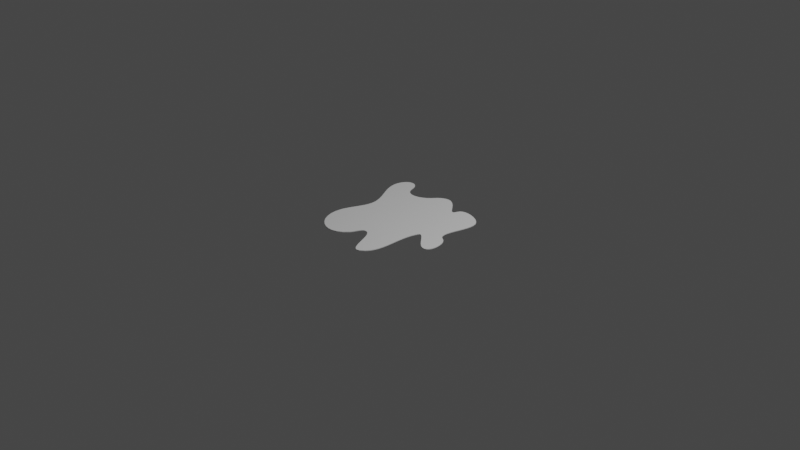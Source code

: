 # Source: alchemy_poison_puddle.blend  (saved by Blender 2.83.18; exported with 4.5.12 LTS)
import bpy
from mathutils import Matrix  # noqa: F401  (used for matrix-valued properties, if any)

bpy.ops.wm.read_factory_settings(use_empty=True)
scene = bpy.context.scene
scene.name = 'Scene'

# ---- collections
col_collection = bpy.data.collections.new('Collection'); scene.collection.children.link(col_collection)

# ---- world
world_world = bpy.data.worlds.new('World'); scene.world = world_world
world_world.use_nodes = True; world_world.node_tree.nodes.clear()
_N = world_world.node_tree.nodes; _L = world_world.node_tree.links
n0 = _N.new('ShaderNodeOutputWorld'); n0.name = 'World Output'; n0.location = (300, 300)
n1 = _N.new('ShaderNodeBackground'); n1.name = 'Background'; n1.location = (10, 300)
n1.inputs[0].default_value = (0.05088, 0.05088, 0.05088, 1.0)
_L.new(n1.outputs[0], n0.inputs[0])
n0.is_active_output = True
world_world.color = (0.05088, 0.05088, 0.05088)
world_world.use_sun_shadow = False
world_world.sun_shadow_jitter_overblur = 0.0

# ---- cameras
cam_camera = bpy.data.cameras.new('Camera')
cam_camera.clip_end = 100.0
cam_camera.ortho_scale = 7.314

# ---- lights
light_light = bpy.data.lights.new('Light', 'POINT')
light_light.transmission_factor = 0.0
light_light.energy = 1000.0
light_light.shadow_soft_size = 0.1
light_light.shadow_maximum_resolution = 0.006
light_light.use_absolute_resolution = True

# ---- meshes
me_beziercurve_003 = bpy.data.meshes.new('BezierCurve.003')
me_beziercurve_003.from_pydata([(0.5806, 0.5095, -0.02828), (0.5908, 0.4703, -0.02828), (0.5923, 0.4272, -0.02828), (0.5871, 0.3812, -0.02828), (0.5775, 0.3336, -0.02828), (0.5654, 0.2854, -0.02828), (0.553, 0.238, -0.02828), (0.5424, 0.1923, -0.02828), (0.5357, 0.1495, -0.02828), (0.535, 0.1109, -0.02828), (0.5425, 0.07751, -0.02828), (0.5601, 0.05053, -0.02828), (0.5901, 0.03111, -0.02828), (0.6101, 0.0186, -0.02828), (0.6273, -0.0002552, -0.02828), (0.6414, -0.02412, -0.02828), (0.6524, -0.05166, -0.02828), (0.6601, -0.08154, -0.02828), (0.6645, -0.1124, -0.02828), (0.6654, -0.1429, -0.02828), (0.6628, -0.1718, -0.02828), (0.6564, -0.1976, -0.02828), (0.6461, -0.2191, -0.02828), (0.632, -0.2349, -0.02828), (0.6138, -0.2436, -0.02828), (0.5884, -0.2435, -0.02828), (0.5621, -0.2329, -0.02828), (0.5353, -0.2144, -0.02828), (0.5084, -0.1901, -0.02828), (0.4819, -0.1626, -0.02828), (0.4562, -0.1342, -0.02828), (0.4318, -0.1073, -0.02828), (0.4091, -0.08424, -0.02828), (0.3885, -0.06737, -0.02828), (0.3704, -0.0591, -0.02828), (0.3554, -0.0618, -0.02828), (0.3438, -0.07784, -0.02828), (0.327, -0.1309, -0.02828), (0.3174, -0.188, -0.02828), (0.3131, -0.2478, -0.02828), (0.3123, -0.3094, -0.02828), (0.3131, -0.3714, -0.02828), (0.3136, -0.4327, -0.02828), (0.312, -0.4923, -0.02828), (0.3063, -0.5488, -0.02828), (0.2948, -0.6012, -0.02828), (0.2756, -0.6483, -0.02828), (0.2467, -0.689, -0.02828), (0.2064, -0.7221, -0.02828), (0.1779, -0.7305, -0.02828), (0.1525, -0.7207, -0.02828), (0.1295, -0.6963, -0.02828), (0.1082, -0.6609, -0.02828), (0.08796, -0.6179, -0.02828), (0.06819, -0.571, -0.02828), (0.04819, -0.5236, -0.02828), (0.02733, -0.4794, -0.02828), (0.00495, -0.4418, -0.02828), (-0.0196, -0.4145, -0.02828), (-0.04697, -0.4009, -0.02828), (-0.07782, -0.4047, -0.02828), (-0.08862, -0.4105, -0.02828), (-0.0979, -0.418, -0.02828), (-0.1059, -0.4271, -0.02828), (-0.1128, -0.4373, -0.02828), (-0.119, -0.4486, -0.02828), (-0.1245, -0.4605, -0.02828), (-0.1297, -0.4729, -0.02828), (-0.1347, -0.4855, -0.02828), (-0.1399, -0.4981, -0.02828), (-0.1454, -0.5103, -0.02828), (-0.1515, -0.5219, -0.02828), (-0.1583, -0.5326, -0.02828), (-0.204, -0.5827, -0.02828), (-0.2543, -0.6151, -0.02828), (-0.3074, -0.6312, -0.02828), (-0.3615, -0.6323, -0.02828), (-0.4146, -0.6197, -0.02828), (-0.4651, -0.5949, -0.02828), (-0.511, -0.5591, -0.02828), (-0.5505, -0.5137, -0.02828), (-0.5819, -0.46, -0.02828), (-0.6032, -0.3994, -0.02828), (-0.6126, -0.3331, -0.02828), (-0.6084, -0.2626, -0.02828), (-0.6014, -0.2297, -0.02828), (-0.5917, -0.1971, -0.02828), (-0.58, -0.1647, -0.02828), (-0.567, -0.1325, -0.02828), (-0.5535, -0.1004, -0.02828), (-0.5401, -0.06837, -0.02828), (-0.5277, -0.03634, -0.02828), (-0.5168, -0.00426, -0.02828), (-0.5083, 0.02794, -0.02828), (-0.5029, 0.06032, -0.02828), (-0.5013, 0.09294, -0.02828), (-0.5041, 0.1258, -0.02828), (-0.514, 0.1684, -0.02828), (-0.5288, 0.2101, -0.02828), (-0.5472, 0.2512, -0.02828), (-0.5682, 0.2918, -0.02828), (-0.5904, 0.3321, -0.02828), (-0.6127, 0.3722, -0.02828), (-0.6338, 0.4123, -0.02828), (-0.6526, 0.4525, -0.02828), (-0.6677, 0.4931, -0.02828), (-0.6781, 0.5342, -0.02828), (-0.6824, 0.5759, -0.02828), (-0.6794, 0.6185, -0.02828), (-0.671, 0.6523, -0.02828), (-0.6581, 0.6807, -0.02828), (-0.6416, 0.7037, -0.02828), (-0.6224, 0.7211, -0.02828), (-0.6013, 0.7328, -0.02828), (-0.579, 0.7387, -0.02828), (-0.5566, 0.7385, -0.02828), (-0.5348, 0.7321, -0.02828), (-0.5145, 0.7194, -0.02828), (-0.4965, 0.7003, -0.02828), (-0.4817, 0.6746, -0.02828), (-0.471, 0.6422, -0.02828), (-0.4579, 0.6036, -0.02828), (-0.4392, 0.573, -0.02828), (-0.4159, 0.5502, -0.02828), (-0.3887, 0.5347, -0.02828), (-0.3585, 0.5264, -0.02828), (-0.3262, 0.5248, -0.02828), (-0.2925, 0.5298, -0.02828), (-0.2585, 0.541, -0.02828), (-0.2248, 0.5582, -0.02828), (-0.1924, 0.5809, -0.02828), (-0.162, 0.609, -0.02828), (-0.1347, 0.6422, -0.02828), (-0.1244, 0.6553, -0.02828), (-0.1129, 0.6677, -0.02828), (-0.1003, 0.6793, -0.02828), (-0.08687, 0.6899, -0.02828), (-0.07262, 0.6992, -0.02828), (-0.05776, 0.7071, -0.02828), (-0.04243, 0.7134, -0.02828), (-0.0268, 0.7178, -0.02828), (-0.01099, 0.7202, -0.02828), (0.004817, 0.7204, -0.02828), (0.02049, 0.7181, -0.02828), (0.03587, 0.7132, -0.02828), (0.06596, 0.6972, -0.02828), (0.09388, 0.676, -0.02828), (0.1197, 0.6515, -0.02828), (0.1434, 0.6254, -0.02828), (0.165, 0.5996, -0.02828), (0.1847, 0.5759, -0.02828), (0.2024, 0.5559, -0.02828), (0.2182, 0.5416, -0.02828), (0.2322, 0.5346, -0.02828), (0.2443, 0.5368, -0.02828), (0.2546, 0.55, -0.02828), (0.2632, 0.5759, -0.02828), (0.2739, 0.5986, -0.02828), (0.2925, 0.6144, -0.02828), (0.3175, 0.6239, -0.02828), (0.3474, 0.6276, -0.02828), (0.3806, 0.626, -0.02828), (0.4157, 0.6196, -0.02828), (0.4512, 0.6089, -0.02828), (0.4855, 0.5945, -0.02828), (0.5171, 0.5768, -0.02828), (0.5445, 0.5564, -0.02828), (0.5662, 0.5338, -0.02828), (0.5806, 0.5095, -0.02097), (0.5908, 0.4703, -0.02097), (0.5923, 0.4272, -0.02097), (0.5871, 0.3812, -0.02097), (0.5775, 0.3336, -0.02097), (0.5654, 0.2854, -0.02097), (0.553, 0.238, -0.02097), (0.5424, 0.1923, -0.02097), (0.5357, 0.1495, -0.02097), (0.535, 0.1109, -0.02097), (0.5425, 0.07751, -0.02097), (0.5601, 0.05053, -0.02097), (0.5901, 0.03111, -0.02097), (0.6101, 0.0186, -0.02097), (0.6273, -0.0002552, -0.02097), (0.6414, -0.02412, -0.02097), (0.6524, -0.05166, -0.02097), (0.6601, -0.08154, -0.02097), (0.6645, -0.1124, -0.02097), (0.6654, -0.1429, -0.02097), (0.6628, -0.1718, -0.02097), (0.6564, -0.1976, -0.02097), (0.6461, -0.2191, -0.02097), (0.632, -0.2349, -0.02097), (0.6138, -0.2436, -0.02097), (0.5884, -0.2435, -0.02097), (0.5621, -0.2329, -0.02097), (0.5353, -0.2144, -0.02097), (0.5084, -0.1901, -0.02097), (0.4819, -0.1626, -0.02097), (0.4562, -0.1342, -0.02097), (0.4318, -0.1073, -0.02097), (0.4091, -0.08424, -0.02097), (0.3885, -0.06737, -0.02097), (0.3704, -0.0591, -0.02097), (0.3554, -0.0618, -0.02097), (0.3438, -0.07784, -0.02097), (0.327, -0.1309, -0.02097), (0.3174, -0.188, -0.02097), (0.3131, -0.2478, -0.02097), (0.3123, -0.3094, -0.02097), (0.3131, -0.3714, -0.02097), (0.3136, -0.4327, -0.02097), (0.312, -0.4923, -0.02097), (0.3063, -0.5488, -0.02097), (0.2948, -0.6012, -0.02097), (0.2756, -0.6483, -0.02097), (0.2467, -0.689, -0.02097), (0.2064, -0.7221, -0.02097), (0.1779, -0.7305, -0.02097), (0.1525, -0.7207, -0.02097), (0.1295, -0.6963, -0.02097), (0.1082, -0.6609, -0.02097), (0.08796, -0.6179, -0.02097), (0.06819, -0.571, -0.02097), (0.04819, -0.5236, -0.02097), (0.02733, -0.4794, -0.02097), (0.00495, -0.4418, -0.02097), (-0.0196, -0.4145, -0.02097), (-0.04697, -0.4009, -0.02097), (-0.07782, -0.4047, -0.02097), (-0.08862, -0.4105, -0.02097), (-0.0979, -0.418, -0.02097), (-0.1059, -0.4271, -0.02097), (-0.1128, -0.4373, -0.02097), (-0.119, -0.4486, -0.02097), (-0.1245, -0.4605, -0.02097), (-0.1297, -0.4729, -0.02097), (-0.1347, -0.4855, -0.02097), (-0.1399, -0.4981, -0.02097), (-0.1454, -0.5103, -0.02097), (-0.1515, -0.5219, -0.02097), (-0.1583, -0.5326, -0.02097), (-0.204, -0.5827, -0.02097), (-0.2543, -0.6151, -0.02097), (-0.3074, -0.6312, -0.02097), (-0.3615, -0.6323, -0.02097), (-0.4146, -0.6197, -0.02097), (-0.4651, -0.5949, -0.02097), (-0.511, -0.5591, -0.02097), (-0.5505, -0.5137, -0.02097), (-0.5819, -0.46, -0.02097), (-0.6032, -0.3994, -0.02097), (-0.6126, -0.3331, -0.02097), (-0.6084, -0.2626, -0.02097), (-0.6014, -0.2297, -0.02097), (-0.5917, -0.1971, -0.02097), (-0.58, -0.1647, -0.02097), (-0.567, -0.1325, -0.02097), (-0.5535, -0.1004, -0.02097), (-0.5401, -0.06837, -0.02097), (-0.5277, -0.03634, -0.02097), (-0.5168, -0.00426, -0.02097), (-0.5083, 0.02794, -0.02097), (-0.5029, 0.06032, -0.02097), (-0.5013, 0.09294, -0.02097), (-0.5041, 0.1258, -0.02097), (-0.514, 0.1684, -0.02097), (-0.5288, 0.2101, -0.02097), (-0.5472, 0.2512, -0.02097), (-0.5682, 0.2918, -0.02097), (-0.5904, 0.3321, -0.02097), (-0.6127, 0.3722, -0.02097), (-0.6338, 0.4123, -0.02097), (-0.6526, 0.4525, -0.02097), (-0.6677, 0.4931, -0.02097), (-0.6781, 0.5342, -0.02097), (-0.6824, 0.5759, -0.02097), (-0.6794, 0.6185, -0.02097), (-0.671, 0.6523, -0.02097), (-0.6581, 0.6807, -0.02097), (-0.6416, 0.7037, -0.02097), (-0.6224, 0.7211, -0.02097), (-0.6013, 0.7328, -0.02097), (-0.579, 0.7387, -0.02097), (-0.5566, 0.7385, -0.02097), (-0.5348, 0.7321, -0.02097), (-0.5145, 0.7194, -0.02097), (-0.4965, 0.7003, -0.02097), (-0.4817, 0.6746, -0.02097), (-0.471, 0.6422, -0.02097), (-0.4579, 0.6036, -0.02097), (-0.4392, 0.573, -0.02097), (-0.4159, 0.5502, -0.02097), (-0.3887, 0.5347, -0.02097), (-0.3585, 0.5264, -0.02097), (-0.3262, 0.5248, -0.02097), (-0.2925, 0.5298, -0.02097), (-0.2585, 0.541, -0.02097), (-0.2248, 0.5582, -0.02097), (-0.1924, 0.5809, -0.02097), (-0.162, 0.609, -0.02097), (-0.1347, 0.6422, -0.02097), (-0.1244, 0.6553, -0.02097), (-0.1129, 0.6677, -0.02097), (-0.1003, 0.6793, -0.02097), (-0.08687, 0.6899, -0.02097), (-0.07262, 0.6992, -0.02097), (-0.05776, 0.7071, -0.02097), (-0.04243, 0.7134, -0.02097), (-0.0268, 0.7178, -0.02097), (-0.01099, 0.7202, -0.02097), (0.004817, 0.7204, -0.02097), (0.02049, 0.7181, -0.02097), (0.03587, 0.7132, -0.02097), (0.06596, 0.6972, -0.02097), (0.09388, 0.676, -0.02097), (0.1197, 0.6515, -0.02097), (0.1434, 0.6254, -0.02097), (0.165, 0.5996, -0.02097), (0.1847, 0.5759, -0.02097), (0.2024, 0.5559, -0.02097), (0.2182, 0.5416, -0.02097), (0.2322, 0.5346, -0.02097), (0.2443, 0.5368, -0.02097), (0.2546, 0.55, -0.02097), (0.2632, 0.5759, -0.02097), (0.2739, 0.5986, -0.02097), (0.2925, 0.6144, -0.02097), (0.3175, 0.6239, -0.02097), (0.3474, 0.6276, -0.02097), (0.3806, 0.626, -0.02097), (0.4157, 0.6196, -0.02097), (0.4512, 0.6089, -0.02097), (0.4855, 0.5945, -0.02097), (0.5171, 0.5768, -0.02097), (0.5445, 0.5564, -0.02097), (0.5662, 0.5338, -0.02097)], [], [(113, 115, 114), (113, 116, 115), (112, 116, 113), (112, 117, 116), (111, 117, 112), (141, 143, 142), (140, 143, 141), (111, 118, 117), (140, 144, 143), (139, 144, 140), (138, 144, 139), (138, 145, 144), (137, 145, 138), (110, 118, 111), (110, 119, 118), (136, 145, 137), (136, 146, 145), (135, 146, 136), (109, 119, 110), (134, 146, 135), (134, 147, 146), (109, 120, 119), (133, 147, 134), (132, 147, 133), (108, 120, 109), (132, 148, 147), (108, 121, 120), (131, 148, 132), (159, 161, 160), (159, 162, 161), (131, 149, 148), (158, 162, 159), (158, 163, 162), (107, 121, 108), (157, 163, 158), (130, 149, 131), (157, 164, 163), (107, 122, 121), (130, 150, 149), (156, 164, 157), (156, 165, 164), (129, 150, 130), (156, 166, 165), (106, 122, 107), (129, 151, 150), (155, 166, 156), (106, 123, 122), (128, 151, 129), (155, 167, 166), (128, 152, 151), (106, 124, 123), (154, 167, 155), (128, 153, 152), (127, 153, 128), (153, 167, 154), (106, 125, 124), (127, 167, 153), (105, 125, 106), (127, 0, 167), (126, 0, 127), (105, 126, 125), (105, 0, 126), (105, 1, 0), (104, 1, 105), (104, 2, 1), (103, 2, 104), (103, 3, 2), (102, 3, 103), (102, 4, 3), (101, 4, 102), (101, 5, 4), (100, 5, 101), (99, 5, 100), (99, 6, 5), (98, 6, 99), (98, 7, 6), (97, 7, 98), (97, 8, 7), (96, 8, 97), (96, 9, 8), (95, 9, 96), (95, 10, 9), (94, 10, 95), (94, 11, 10), (93, 11, 94), (93, 12, 11), (93, 13, 12), (92, 13, 93), (92, 14, 13), (92, 15, 14), (91, 15, 92), (91, 16, 15), (90, 16, 91), (90, 34, 16), (34, 17, 16), (90, 35, 34), (33, 17, 34), (90, 36, 35), (32, 17, 33), (89, 36, 90), (89, 37, 36), (32, 18, 17), (31, 18, 32), (88, 37, 89), (30, 18, 31), (30, 19, 18), (88, 38, 37), (87, 38, 88), (29, 19, 30), (29, 20, 19), (28, 20, 29), (86, 38, 87), (28, 21, 20), (86, 39, 38), (27, 21, 28), (85, 39, 86), (27, 22, 21), (26, 22, 27), (26, 23, 22), (84, 39, 85), (25, 23, 26), (25, 24, 23), (84, 40, 39), (83, 40, 84), (83, 41, 40), (82, 41, 83), (82, 59, 41), (59, 42, 41), (81, 59, 82), (81, 60, 59), (58, 42, 59), (81, 61, 60), (81, 62, 61), (57, 42, 58), (81, 63, 62), (81, 64, 63), (57, 43, 42), (81, 65, 64), (56, 43, 57), (81, 66, 65), (80, 66, 81), (80, 67, 66), (80, 68, 67), (55, 43, 56), (80, 69, 68), (55, 44, 43), (80, 70, 69), (80, 71, 70), (79, 71, 80), (79, 72, 71), (54, 44, 55), (79, 73, 72), (54, 45, 44), (78, 73, 79), (53, 45, 54), (78, 74, 73), (77, 74, 78), (53, 46, 45), (77, 75, 74), (52, 46, 53), (76, 75, 77), (52, 47, 46), (51, 47, 52), (51, 48, 47), (50, 48, 51), (49, 48, 50), (281, 282, 283), (281, 283, 284), (280, 281, 284), (280, 284, 285), (279, 280, 285), (309, 310, 311), (308, 309, 311), (279, 285, 286), (308, 311, 312), (307, 308, 312), (306, 307, 312), (306, 312, 313), (305, 306, 313), (278, 279, 286), (278, 286, 287), (304, 305, 313), (304, 313, 314), (303, 304, 314), (277, 278, 287), (302, 303, 314), (302, 314, 315), (277, 287, 288), (301, 302, 315), (300, 301, 315), (276, 277, 288), (300, 315, 316), (276, 288, 289), (299, 300, 316), (327, 328, 329), (327, 329, 330), (299, 316, 317), (326, 327, 330), (326, 330, 331), (275, 276, 289), (325, 326, 331), (298, 299, 317), (325, 331, 332), (275, 289, 290), (298, 317, 318), (324, 325, 332), (324, 332, 333), (297, 298, 318), (324, 333, 334), (274, 275, 290), (297, 318, 319), (323, 324, 334), (274, 290, 291), (296, 297, 319), (323, 334, 335), (296, 319, 320), (274, 291, 292), (322, 323, 335), (296, 320, 321), (295, 296, 321), (321, 322, 335), (274, 292, 293), (295, 321, 335), (273, 274, 293), (295, 335, 168), (294, 295, 168), (273, 293, 294), (273, 294, 168), (273, 168, 169), (272, 273, 169), (272, 169, 170), (271, 272, 170), (271, 170, 171), (270, 271, 171), (270, 171, 172), (269, 270, 172), (269, 172, 173), (268, 269, 173), (267, 268, 173), (267, 173, 174), (266, 267, 174), (266, 174, 175), (265, 266, 175), (265, 175, 176), (264, 265, 176), (264, 176, 177), (263, 264, 177), (263, 177, 178), (262, 263, 178), (262, 178, 179), (261, 262, 179), (261, 179, 180), (261, 180, 181), (260, 261, 181), (260, 181, 182), (260, 182, 183), (259, 260, 183), (259, 183, 184), (258, 259, 184), (258, 184, 202), (202, 184, 185), (258, 202, 203), (201, 202, 185), (258, 203, 204), (200, 201, 185), (257, 258, 204), (257, 204, 205), (200, 185, 186), (199, 200, 186), (256, 257, 205), (198, 199, 186), (198, 186, 187), (256, 205, 206), (255, 256, 206), (197, 198, 187), (197, 187, 188), (196, 197, 188), (254, 255, 206), (196, 188, 189), (254, 206, 207), (195, 196, 189), (253, 254, 207), (195, 189, 190), (194, 195, 190), (194, 190, 191), (252, 253, 207), (193, 194, 191), (193, 191, 192), (252, 207, 208), (251, 252, 208), (251, 208, 209), (250, 251, 209), (250, 209, 227), (227, 209, 210), (249, 250, 227), (249, 227, 228), (226, 227, 210), (249, 228, 229), (249, 229, 230), (225, 226, 210), (249, 230, 231), (249, 231, 232), (225, 210, 211), (249, 232, 233), (224, 225, 211), (249, 233, 234), (248, 249, 234), (248, 234, 235), (248, 235, 236), (223, 224, 211), (248, 236, 237), (223, 211, 212), (248, 237, 238), (248, 238, 239), (247, 248, 239), (247, 239, 240), (222, 223, 212), (247, 240, 241), (222, 212, 213), (246, 247, 241), (221, 222, 213), (246, 241, 242), (245, 246, 242), (221, 213, 214), (245, 242, 243), (220, 221, 214), (244, 245, 243), (220, 214, 215), (219, 220, 215), (219, 215, 216), (218, 219, 216), (217, 218, 216), (150, 151, 319, 318), (99, 100, 268, 267), (48, 49, 217, 216), (151, 152, 320, 319), (100, 101, 269, 268), (49, 50, 218, 217), (152, 153, 321, 320), (101, 102, 270, 269), (50, 51, 219, 218), (153, 154, 322, 321), (102, 103, 271, 270), (51, 52, 220, 219), (154, 155, 323, 322), (0, 1, 169, 168), (103, 104, 272, 271), (52, 53, 221, 220), (155, 156, 324, 323), (1, 2, 170, 169), (104, 105, 273, 272), (53, 54, 222, 221), (156, 157, 325, 324), (2, 3, 171, 170), (105, 106, 274, 273), (54, 55, 223, 222), (157, 158, 326, 325), (3, 4, 172, 171), (106, 107, 275, 274), (55, 56, 224, 223), (158, 159, 327, 326), (4, 5, 173, 172), (107, 108, 276, 275), (56, 57, 225, 224), (159, 160, 328, 327), (5, 6, 174, 173), (108, 109, 277, 276), (57, 58, 226, 225), (160, 161, 329, 328), (6, 7, 175, 174), (109, 110, 278, 277), (58, 59, 227, 226), (161, 162, 330, 329), (7, 8, 176, 175), (110, 111, 279, 278), (59, 60, 228, 227), (162, 163, 331, 330), (8, 9, 177, 176), (111, 112, 280, 279), (60, 61, 229, 228), (163, 164, 332, 331), (9, 10, 178, 177), (112, 113, 281, 280), (61, 62, 230, 229), (164, 165, 333, 332), (10, 11, 179, 178), (113, 114, 282, 281), (62, 63, 231, 230), (165, 166, 334, 333), (11, 12, 180, 179), (114, 115, 283, 282), (63, 64, 232, 231), (166, 167, 335, 334), (12, 13, 181, 180), (115, 116, 284, 283), (64, 65, 233, 232), (167, 0, 168, 335), (13, 14, 182, 181), (116, 117, 285, 284), (65, 66, 234, 233), (14, 15, 183, 182), (117, 118, 286, 285), (66, 67, 235, 234), (15, 16, 184, 183), (118, 119, 287, 286), (67, 68, 236, 235), (16, 17, 185, 184), (119, 120, 288, 287), (68, 69, 237, 236), (17, 18, 186, 185), (120, 121, 289, 288), (69, 70, 238, 237), (18, 19, 187, 186), (121, 122, 290, 289), (70, 71, 239, 238), (19, 20, 188, 187), (122, 123, 291, 290), (71, 72, 240, 239), (20, 21, 189, 188), (123, 124, 292, 291), (72, 73, 241, 240), (21, 22, 190, 189), (124, 125, 293, 292), (73, 74, 242, 241), (22, 23, 191, 190), (125, 126, 294, 293), (74, 75, 243, 242), (23, 24, 192, 191), (126, 127, 295, 294), (75, 76, 244, 243), (24, 25, 193, 192), (127, 128, 296, 295), (76, 77, 245, 244), (25, 26, 194, 193), (128, 129, 297, 296), (77, 78, 246, 245), (26, 27, 195, 194), (129, 130, 298, 297), (78, 79, 247, 246), (27, 28, 196, 195), (130, 131, 299, 298), (79, 80, 248, 247), (28, 29, 197, 196), (131, 132, 300, 299), (80, 81, 249, 248), (29, 30, 198, 197), (132, 133, 301, 300), (81, 82, 250, 249), (30, 31, 199, 198), (133, 134, 302, 301), (82, 83, 251, 250), (31, 32, 200, 199), (134, 135, 303, 302), (83, 84, 252, 251), (32, 33, 201, 200), (135, 136, 304, 303), (84, 85, 253, 252), (33, 34, 202, 201), (136, 137, 305, 304), (85, 86, 254, 253), (34, 35, 203, 202), (137, 138, 306, 305), (86, 87, 255, 254), (35, 36, 204, 203), (138, 139, 307, 306), (87, 88, 256, 255), (36, 37, 205, 204), (139, 140, 308, 307), (88, 89, 257, 256), (37, 38, 206, 205), (140, 141, 309, 308), (89, 90, 258, 257), (38, 39, 207, 206), (141, 142, 310, 309), (90, 91, 259, 258), (39, 40, 208, 207), (142, 143, 311, 310), (91, 92, 260, 259), (40, 41, 209, 208), (143, 144, 312, 311), (92, 93, 261, 260), (41, 42, 210, 209), (144, 145, 313, 312), (93, 94, 262, 261), (42, 43, 211, 210), (145, 146, 314, 313), (94, 95, 263, 262), (43, 44, 212, 211), (146, 147, 315, 314), (95, 96, 264, 263), (44, 45, 213, 212), (147, 148, 316, 315), (96, 97, 265, 264), (45, 46, 214, 213), (148, 149, 317, 316), (97, 98, 266, 265), (46, 47, 215, 214), (149, 150, 318, 317), (98, 99, 267, 266), (47, 48, 216, 215)])
_uv = me_beziercurve_003.uv_layers.new(name='UVMap')
_uv.uv.foreach_set('vector', [0.928, 0.9973, 0.8932, 0.9987, 0.9105, 1.0, 0.928, 0.9973, 0.8767, 0.9935, 0.8932, 0.9987, 0.9451, 0.9907, 0.8767, 0.9935, 0.928, 0.9973, 0.9451, 0.9907, 0.8618, 0.9842, 0.8767, 0.9935, 0.961, 0.9803, 0.8618, 0.9842, 0.9451, 0.9907, 0.4726, 0.9594, 0.4484, 0.9564, 0.4604, 0.9587, 0.485, 0.9586, 0.4484, 0.9564, 0.4726, 0.9594, 0.961, 0.9803, 0.849, 0.9708, 0.8618, 0.9842, 0.485, 0.9586, 0.4369, 0.9525, 0.4484, 0.9564, 0.4973, 0.9565, 0.4369, 0.9525, 0.485, 0.9586, 0.5096, 0.9532, 0.4369, 0.9525, 0.4973, 0.9565, 0.5096, 0.9532, 0.4145, 0.9404, 0.4369, 0.9525, 0.5215, 0.9487, 0.4145, 0.9404, 0.5096, 0.9532, 0.9751, 0.966, 0.849, 0.9708, 0.961, 0.9803, 0.9751, 0.966, 0.8391, 0.9532, 0.849, 0.9708, 0.5331, 0.9433, 0.4145, 0.9404, 0.5215, 0.9487, 0.5331, 0.9433, 0.3942, 0.9252, 0.4145, 0.9404, 0.5441, 0.9371, 0.3942, 0.9252, 0.5331, 0.9433, 0.9867, 0.948, 0.8391, 0.9532, 0.9751, 0.966, 0.5545, 0.9301, 0.3942, 0.9252, 0.5441, 0.9371, 0.5545, 0.9301, 0.3758, 0.9078, 0.3942, 0.9252, 0.9867, 0.948, 0.8327, 0.9314, 0.8391, 0.9532, 0.5641, 0.9225, 0.3758, 0.9078, 0.5545, 0.9301, 0.5728, 0.9145, 0.3758, 0.9078, 0.5641, 0.9225, 0.9952, 0.9264, 0.8327, 0.9314, 0.9867, 0.948, 0.5728, 0.9145, 0.359, 0.8896, 0.3758, 0.9078, 0.9952, 0.9264, 0.8249, 0.9055, 0.8327, 0.9314, 0.596, 0.8942, 0.359, 0.8896, 0.5728, 0.9145, 0.2245, 0.8798, 0.1756, 0.878, 0.2012, 0.8807, 0.2245, 0.8798, 0.1489, 0.8721, 0.1756, 0.878, 0.596, 0.8942, 0.3438, 0.8716, 0.359, 0.8896, 0.2444, 0.8749, 0.1489, 0.8721, 0.2245, 0.8798, 0.2444, 0.8749, 0.1221, 0.8633, 0.1489, 0.8721, 1.0, 0.8986, 0.8249, 0.9055, 0.9952, 0.9264, 0.2597, 0.8654, 0.1221, 0.8633, 0.2444, 0.8749, 0.6211, 0.8773, 0.3438, 0.8716, 0.596, 0.8942, 0.2597, 0.8654, 0.09646, 0.8521, 0.1221, 0.8633, 1.0, 0.8986, 0.8123, 0.8845, 0.8249, 0.9055, 0.6211, 0.8773, 0.33, 0.855, 0.3438, 0.8716, 0.2693, 0.8511, 0.09646, 0.8521, 0.2597, 0.8654, 0.2693, 0.8511, 0.07309, 0.839, 0.09646, 0.8521, 0.6475, 0.864, 0.33, 0.855, 0.6211, 0.8773, 0.2693, 0.8511, 0.05312, 0.8242, 0.07309, 0.839, 0.9992, 0.8711, 0.8123, 0.8845, 1.0, 0.8986, 0.6475, 0.864, 0.3175, 0.8411, 0.33, 0.855, 0.2775, 0.8346, 0.05312, 0.8242, 0.2693, 0.8511, 0.9992, 0.8711, 0.7956, 0.8684, 0.8123, 0.8845, 0.6745, 0.8545, 0.3175, 0.8411, 0.6475, 0.864, 0.2775, 0.8346, 0.03771, 0.8083, 0.05312, 0.8242, 0.6745, 0.8545, 0.3061, 0.8309, 0.3175, 0.8411, 0.9992, 0.8711, 0.7755, 0.8569, 0.7956, 0.8684, 0.2863, 0.8265, 0.03771, 0.8083, 0.2775, 0.8346, 0.6745, 0.8545, 0.2957, 0.8256, 0.3061, 0.8309, 0.7015, 0.8489, 0.2957, 0.8256, 0.6745, 0.8545, 0.2957, 0.8256, 0.03771, 0.8083, 0.2863, 0.8265, 0.9992, 0.8711, 0.7527, 0.8499, 0.7755, 0.8569, 0.7015, 0.8489, 0.03771, 0.8083, 0.2957, 0.8256, 0.9936, 0.8437, 0.7527, 0.8499, 0.9992, 0.8711, 0.7015, 0.8489, 0.02797, 0.7917, 0.03771, 0.8083, 0.7278, 0.8473, 0.02797, 0.7917, 0.7015, 0.8489, 0.9936, 0.8437, 0.7278, 0.8473, 0.7527, 0.8499, 0.9936, 0.8437, 0.02797, 0.7917, 0.7278, 0.8473, 0.9936, 0.8437, 0.02242, 0.7655, 0.02797, 0.7917, 0.9843, 0.8163, 0.02242, 0.7655, 0.9936, 0.8437, 0.9843, 0.8163, 0.02384, 0.7372, 0.02242, 0.7655, 0.9722, 0.789, 0.02384, 0.7372, 0.9843, 0.8163, 0.9722, 0.789, 0.03055, 0.7074, 0.02384, 0.7372, 0.9583, 0.7617, 0.03055, 0.7074, 0.9722, 0.789, 0.9583, 0.7617, 0.04085, 0.6767, 0.03055, 0.7074, 0.9434, 0.7343, 0.04085, 0.6767, 0.9583, 0.7617, 0.9434, 0.7343, 0.05304, 0.6457, 0.04085, 0.6767, 0.9286, 0.7069, 0.05304, 0.6457, 0.9434, 0.7343, 0.9148, 0.6792, 0.05304, 0.6457, 0.9286, 0.7069, 0.9148, 0.6792, 0.06543, 0.6153, 0.05304, 0.6457, 0.903, 0.6514, 0.06543, 0.6153, 0.9148, 0.6792, 0.903, 0.6514, 0.07632, 0.5859, 0.06543, 0.6153, 0.8941, 0.6233, 0.07632, 0.5859, 0.903, 0.6514, 0.8941, 0.6233, 0.08402, 0.5582, 0.07632, 0.5859, 0.889, 0.595, 0.08402, 0.5582, 0.8941, 0.6233, 0.889, 0.595, 0.08684, 0.533, 0.08402, 0.5582, 0.8887, 0.5733, 0.08684, 0.533, 0.889, 0.595, 0.8887, 0.5733, 0.08307, 0.5107, 0.08684, 0.533, 0.8919, 0.552, 0.08307, 0.5107, 0.8887, 0.5733, 0.8919, 0.552, 0.07103, 0.4922, 0.08307, 0.5107, 0.898, 0.5311, 0.07103, 0.4922, 0.8919, 0.552, 0.898, 0.5311, 0.04902, 0.478, 0.07103, 0.4922, 0.898, 0.5311, 0.03427, 0.4688, 0.04902, 0.478, 0.9065, 0.5104, 0.03427, 0.4688, 0.898, 0.5311, 0.9065, 0.5104, 0.02214, 0.4556, 0.03427, 0.4688, 0.9065, 0.5104, 0.01264, 0.4392, 0.02214, 0.4556, 0.9168, 0.49, 0.01264, 0.4392, 0.9065, 0.5104, 0.9168, 0.49, 0.005775, 0.4206, 0.01264, 0.4392, 0.9283, 0.4696, 0.005775, 0.4206, 0.9168, 0.49, 0.9283, 0.4696, 0.2241, 0.4299, 0.005775, 0.4206, 0.2241, 0.4299, 0.001559, 0.4007, 0.005775, 0.4206, 0.9283, 0.4696, 0.2359, 0.4289, 0.2241, 0.4299, 0.2107, 0.4236, 0.001559, 0.4007, 0.2241, 0.4299, 0.9283, 0.4696, 0.2458, 0.419, 0.2359, 0.4289, 0.1957, 0.4115, 0.001559, 0.4007, 0.2107, 0.4236, 0.9405, 0.4493, 0.2458, 0.419, 0.9283, 0.4696, 0.9405, 0.4493, 0.2619, 0.3851, 0.2458, 0.419, 0.1957, 0.4115, 0.0, 0.3803, 0.001559, 0.4007, 0.1795, 0.3953, 0.0, 0.3803, 0.1957, 0.4115, 0.9529, 0.429, 0.2619, 0.3851, 0.9405, 0.4493, 0.1623, 0.3764, 0.0, 0.3803, 0.1795, 0.3953, 0.1623, 0.3764, 0.001109, 0.3602, 0.0, 0.3803, 0.9529, 0.429, 0.2727, 0.3482, 0.2619, 0.3851, 0.9648, 0.4086, 0.2727, 0.3482, 0.9529, 0.429, 0.1441, 0.3565, 0.001109, 0.3602, 0.1623, 0.3764, 0.1441, 0.3565, 0.004894, 0.3415, 0.001109, 0.3602, 0.1253, 0.3372, 0.004894, 0.3415, 0.1441, 0.3565, 0.9758, 0.3879, 0.2727, 0.3482, 0.9648, 0.4086, 0.1253, 0.3372, 0.01137, 0.3249, 0.004894, 0.3415, 0.9758, 0.3879, 0.2796, 0.3092, 0.2727, 0.3482, 0.1059, 0.32, 0.01137, 0.3249, 0.1253, 0.3372, 0.9852, 0.3671, 0.2796, 0.3092, 0.9758, 0.3879, 0.1059, 0.32, 0.02054, 0.3113, 0.01137, 0.3249, 0.08631, 0.3065, 0.02054, 0.3113, 0.1059, 0.32, 0.08631, 0.3065, 0.03241, 0.3017, 0.02054, 0.3113, 0.9925, 0.3459, 0.2796, 0.3092, 0.9852, 0.3671, 0.0666, 0.2982, 0.03241, 0.3017, 0.08631, 0.3065, 0.0666, 0.2982, 0.047, 0.2969, 0.03241, 0.3017, 0.9925, 0.3459, 0.2839, 0.269, 0.2796, 0.3092, 1.0, 0.2999, 0.2839, 0.269, 0.9925, 0.3459, 1.0, 0.2999, 0.2869, 0.2283, 0.2839, 0.269, 0.9966, 0.256, 0.2869, 0.2283, 1.0, 0.2999, 0.9966, 0.256, 0.5669, 0.2271, 0.2869, 0.2283, 0.5669, 0.2271, 0.2902, 0.1881, 0.2869, 0.2283, 0.9838, 0.2153, 0.5669, 0.2271, 0.9966, 0.256, 0.9838, 0.2153, 0.591, 0.2262, 0.5669, 0.2271, 0.5466, 0.2168, 0.2902, 0.1881, 0.5669, 0.2271, 0.9838, 0.2153, 0.5997, 0.2229, 0.591, 0.2262, 0.9838, 0.2153, 0.6073, 0.2184, 0.5997, 0.2229, 0.5292, 0.1977, 0.2902, 0.1881, 0.5466, 0.2168, 0.9838, 0.2153, 0.614, 0.2129, 0.6073, 0.2184, 0.9838, 0.2153, 0.62, 0.2065, 0.614, 0.2129, 0.5292, 0.1977, 0.295, 0.1492, 0.2902, 0.1881, 0.9838, 0.2153, 0.6254, 0.1995, 0.62, 0.2065, 0.5142, 0.172, 0.295, 0.1492, 0.5292, 0.1977, 0.9838, 0.2153, 0.6304, 0.1919, 0.6254, 0.1995, 0.9627, 0.1785, 0.6304, 0.1919, 0.9838, 0.2153, 0.9627, 0.1785, 0.6351, 0.1841, 0.6304, 0.1919, 0.9627, 0.1785, 0.6397, 0.1761, 0.6351, 0.1841, 0.5007, 0.1419, 0.295, 0.1492, 0.5142, 0.172, 0.9627, 0.1785, 0.6445, 0.1681, 0.6397, 0.1761, 0.5007, 0.1419, 0.3027, 0.1125, 0.295, 0.1492, 0.9627, 0.1785, 0.6495, 0.1604, 0.6445, 0.1681, 0.9627, 0.1785, 0.6548, 0.1531, 0.6495, 0.1604, 0.9349, 0.1468, 0.6548, 0.1531, 0.9627, 0.1785, 0.9349, 0.1468, 0.6608, 0.1465, 0.6548, 0.1531, 0.488, 0.1099, 0.3027, 0.1125, 0.5007, 0.1419, 0.9349, 0.1468, 0.6991, 0.116, 0.6608, 0.1465, 0.488, 0.1099, 0.3147, 0.07875, 0.3027, 0.1125, 0.9015, 0.1211, 0.6991, 0.116, 0.9349, 0.1468, 0.4755, 0.07821, 0.3147, 0.07875, 0.488, 0.1099, 0.9015, 0.1211, 0.7399, 0.09728, 0.6991, 0.116, 0.864, 0.1023, 0.7399, 0.09728, 0.9015, 0.1211, 0.4755, 0.07821, 0.3323, 0.04886, 0.3147, 0.07875, 0.864, 0.1023, 0.7818, 0.08941, 0.7399, 0.09728, 0.4624, 0.04906, 0.3323, 0.04886, 0.4755, 0.07821, 0.8237, 0.09139, 0.7818, 0.08941, 0.864, 0.1023, 0.4624, 0.04906, 0.357, 0.02369, 0.3323, 0.04886, 0.4481, 0.02479, 0.357, 0.02369, 0.4624, 0.04906, 0.4481, 0.02479, 0.3902, 0.004071, 0.357, 0.02369, 0.4317, 0.007669, 0.3902, 0.004071, 0.4481, 0.02479, 0.4127, 0.0, 0.3902, 0.004071, 0.4317, 0.007669, 0.928, 0.9973, 0.9105, 1.0, 0.8932, 0.9987, 0.928, 0.9973, 0.8932, 0.9987, 0.8767, 0.9935, 0.9451, 0.9907, 0.928, 0.9973, 0.8767, 0.9935, 0.9451, 0.9907, 0.8767, 0.9935, 0.8618, 0.9842, 0.961, 0.9803, 0.9451, 0.9907, 0.8618, 0.9842, 0.4726, 0.9594, 0.4604, 0.9587, 0.4484, 0.9564, 0.485, 0.9586, 0.4726, 0.9594, 0.4484, 0.9564, 0.961, 0.9803, 0.8618, 0.9842, 0.849, 0.9708, 0.485, 0.9586, 0.4484, 0.9564, 0.4369, 0.9525, 0.4973, 0.9565, 0.485, 0.9586, 0.4369, 0.9525, 0.5096, 0.9532, 0.4973, 0.9565, 0.4369, 0.9525, 0.5096, 0.9532, 0.4369, 0.9525, 0.4145, 0.9404, 0.5215, 0.9487, 0.5096, 0.9532, 0.4145, 0.9404, 0.9751, 0.966, 0.961, 0.9803, 0.849, 0.9708, 0.9751, 0.966, 0.849, 0.9708, 0.8391, 0.9532, 0.5331, 0.9433, 0.5215, 0.9487, 0.4145, 0.9404, 0.5331, 0.9433, 0.4145, 0.9404, 0.3942, 0.9252, 0.5441, 0.9371, 0.5331, 0.9433, 0.3942, 0.9252, 0.9867, 0.948, 0.9751, 0.966, 0.8391, 0.9532, 0.5545, 0.9301, 0.5441, 0.9371, 0.3942, 0.9252, 0.5545, 0.9301, 0.3942, 0.9252, 0.3758, 0.9078, 0.9867, 0.948, 0.8391, 0.9532, 0.8327, 0.9314, 0.5641, 0.9225, 0.5545, 0.9301, 0.3758, 0.9078, 0.5728, 0.9145, 0.5641, 0.9225, 0.3758, 0.9078, 0.9952, 0.9264, 0.9867, 0.948, 0.8327, 0.9314, 0.5728, 0.9145, 0.3758, 0.9078, 0.359, 0.8896, 0.9952, 0.9264, 0.8327, 0.9314, 0.8249, 0.9055, 0.596, 0.8942, 0.5728, 0.9145, 0.359, 0.8896, 0.2245, 0.8798, 0.2012, 0.8807, 0.1756, 0.878, 0.2245, 0.8798, 0.1756, 0.878, 0.1489, 0.8721, 0.596, 0.8942, 0.359, 0.8896, 0.3438, 0.8716, 0.2444, 0.8749, 0.2245, 0.8798, 0.1489, 0.8721, 0.2444, 0.8749, 0.1489, 0.8721, 0.1221, 0.8633, 1.0, 0.8986, 0.9952, 0.9264, 0.8249, 0.9055, 0.2597, 0.8654, 0.2444, 0.8749, 0.1221, 0.8633, 0.6211, 0.8773, 0.596, 0.8942, 0.3438, 0.8716, 0.2597, 0.8654, 0.1221, 0.8633, 0.09646, 0.8521, 1.0, 0.8986, 0.8249, 0.9055, 0.8123, 0.8845, 0.6211, 0.8773, 0.3438, 0.8716, 0.33, 0.855, 0.2693, 0.8511, 0.2597, 0.8654, 0.09646, 0.8521, 0.2693, 0.8511, 0.09646, 0.8521, 0.07309, 0.839, 0.6475, 0.864, 0.6211, 0.8773, 0.33, 0.855, 0.2693, 0.8511, 0.07309, 0.839, 0.05312, 0.8242, 0.9992, 0.8711, 1.0, 0.8986, 0.8123, 0.8845, 0.6475, 0.864, 0.33, 0.855, 0.3175, 0.8411, 0.2775, 0.8346, 0.2693, 0.8511, 0.05312, 0.8242, 0.9992, 0.8711, 0.8123, 0.8845, 0.7956, 0.8684, 0.6745, 0.8545, 0.6475, 0.864, 0.3175, 0.8411, 0.2775, 0.8346, 0.05312, 0.8242, 0.03771, 0.8083, 0.6745, 0.8545, 0.3175, 0.8411, 0.3061, 0.8309, 0.9992, 0.8711, 0.7956, 0.8684, 0.7755, 0.8569, 0.2863, 0.8265, 0.2775, 0.8346, 0.03771, 0.8083, 0.6745, 0.8545, 0.3061, 0.8309, 0.2957, 0.8256, 0.7015, 0.8489, 0.6745, 0.8545, 0.2957, 0.8256, 0.2957, 0.8256, 0.2863, 0.8265, 0.03771, 0.8083, 0.9992, 0.8711, 0.7755, 0.8569, 0.7527, 0.8499, 0.7015, 0.8489, 0.2957, 0.8256, 0.03771, 0.8083, 0.9936, 0.8437, 0.9992, 0.8711, 0.7527, 0.8499, 0.7015, 0.8489, 0.03771, 0.8083, 0.02797, 0.7917, 0.7278, 0.8473, 0.7015, 0.8489, 0.02797, 0.7917, 0.9936, 0.8437, 0.7527, 0.8499, 0.7278, 0.8473, 0.9936, 0.8437, 0.7278, 0.8473, 0.02797, 0.7917, 0.9936, 0.8437, 0.02797, 0.7917, 0.02242, 0.7655, 0.9843, 0.8163, 0.9936, 0.8437, 0.02242, 0.7655, 0.9843, 0.8163, 0.02242, 0.7655, 0.02384, 0.7372, 0.9722, 0.789, 0.9843, 0.8163, 0.02384, 0.7372, 0.9722, 0.789, 0.02384, 0.7372, 0.03055, 0.7074, 0.9583, 0.7617, 0.9722, 0.789, 0.03055, 0.7074, 0.9583, 0.7617, 0.03055, 0.7074, 0.04085, 0.6767, 0.9434, 0.7343, 0.9583, 0.7617, 0.04085, 0.6767, 0.9434, 0.7343, 0.04085, 0.6767, 0.05304, 0.6457, 0.9286, 0.7069, 0.9434, 0.7343, 0.05304, 0.6457, 0.9148, 0.6792, 0.9286, 0.7069, 0.05304, 0.6457, 0.9148, 0.6792, 0.05304, 0.6457, 0.06543, 0.6153, 0.903, 0.6514, 0.9148, 0.6792, 0.06543, 0.6153, 0.903, 0.6514, 0.06543, 0.6153, 0.07632, 0.5859, 0.8941, 0.6233, 0.903, 0.6514, 0.07632, 0.5859, 0.8941, 0.6233, 0.07632, 0.5859, 0.08402, 0.5582, 0.889, 0.595, 0.8941, 0.6233, 0.08402, 0.5582, 0.889, 0.595, 0.08402, 0.5582, 0.08684, 0.533, 0.8887, 0.5733, 0.889, 0.595, 0.08684, 0.533, 0.8887, 0.5733, 0.08684, 0.533, 0.08307, 0.5107, 0.8919, 0.552, 0.8887, 0.5733, 0.08307, 0.5107, 0.8919, 0.552, 0.08307, 0.5107, 0.07103, 0.4922, 0.898, 0.5311, 0.8919, 0.552, 0.07103, 0.4922, 0.898, 0.5311, 0.07103, 0.4922, 0.04902, 0.478, 0.898, 0.5311, 0.04902, 0.478, 0.03427, 0.4688, 0.9065, 0.5104, 0.898, 0.5311, 0.03427, 0.4688, 0.9065, 0.5104, 0.03427, 0.4688, 0.02214, 0.4556, 0.9065, 0.5104, 0.02214, 0.4556, 0.01264, 0.4392, 0.9168, 0.49, 0.9065, 0.5104, 0.01264, 0.4392, 0.9168, 0.49, 0.01264, 0.4392, 0.005775, 0.4206, 0.9283, 0.4696, 0.9168, 0.49, 0.005775, 0.4206, 0.9283, 0.4696, 0.005775, 0.4206, 0.2241, 0.4299, 0.2241, 0.4299, 0.005775, 0.4206, 0.001559, 0.4007, 0.9283, 0.4696, 0.2241, 0.4299, 0.2359, 0.4289, 0.2107, 0.4236, 0.2241, 0.4299, 0.001559, 0.4007, 0.9283, 0.4696, 0.2359, 0.4289, 0.2458, 0.419, 0.1957, 0.4115, 0.2107, 0.4236, 0.001559, 0.4007, 0.9405, 0.4493, 0.9283, 0.4696, 0.2458, 0.419, 0.9405, 0.4493, 0.2458, 0.419, 0.2619, 0.3851, 0.1957, 0.4115, 0.001559, 0.4007, 0.0, 0.3803, 0.1795, 0.3953, 0.1957, 0.4115, 0.0, 0.3803, 0.9529, 0.429, 0.9405, 0.4493, 0.2619, 0.3851, 0.1623, 0.3764, 0.1795, 0.3953, 0.0, 0.3803, 0.1623, 0.3764, 0.0, 0.3803, 0.001109, 0.3602, 0.9529, 0.429, 0.2619, 0.3851, 0.2727, 0.3482, 0.9648, 0.4086, 0.9529, 0.429, 0.2727, 0.3482, 0.1441, 0.3565, 0.1623, 0.3764, 0.001109, 0.3602, 0.1441, 0.3565, 0.001109, 0.3602, 0.004894, 0.3415, 0.1253, 0.3372, 0.1441, 0.3565, 0.004894, 0.3415, 0.9758, 0.3879, 0.9648, 0.4086, 0.2727, 0.3482, 0.1253, 0.3372, 0.004894, 0.3415, 0.01137, 0.3249, 0.9758, 0.3879, 0.2727, 0.3482, 0.2796, 0.3092, 0.1059, 0.32, 0.1253, 0.3372, 0.01137, 0.3249, 0.9852, 0.3671, 0.9758, 0.3879, 0.2796, 0.3092, 0.1059, 0.32, 0.01137, 0.3249, 0.02054, 0.3113, 0.08631, 0.3065, 0.1059, 0.32, 0.02054, 0.3113, 0.08631, 0.3065, 0.02054, 0.3113, 0.03241, 0.3017, 0.9925, 0.3459, 0.9852, 0.3671, 0.2796, 0.3092, 0.0666, 0.2982, 0.08631, 0.3065, 0.03241, 0.3017, 0.0666, 0.2982, 0.03241, 0.3017, 0.047, 0.2969, 0.9925, 0.3459, 0.2796, 0.3092, 0.2839, 0.269, 1.0, 0.2999, 0.9925, 0.3459, 0.2839, 0.269, 1.0, 0.2999, 0.2839, 0.269, 0.2869, 0.2283, 0.9966, 0.256, 1.0, 0.2999, 0.2869, 0.2283, 0.9966, 0.256, 0.2869, 0.2283, 0.5669, 0.2271, 0.5669, 0.2271, 0.2869, 0.2283, 0.2902, 0.1881, 0.9838, 0.2153, 0.9966, 0.256, 0.5669, 0.2271, 0.9838, 0.2153, 0.5669, 0.2271, 0.591, 0.2262, 0.5466, 0.2168, 0.5669, 0.2271, 0.2902, 0.1881, 0.9838, 0.2153, 0.591, 0.2262, 0.5997, 0.2229, 0.9838, 0.2153, 0.5997, 0.2229, 0.6073, 0.2184, 0.5292, 0.1977, 0.5466, 0.2168, 0.2902, 0.1881, 0.9838, 0.2153, 0.6073, 0.2184, 0.614, 0.2129, 0.9838, 0.2153, 0.614, 0.2129, 0.62, 0.2065, 0.5292, 0.1977, 0.2902, 0.1881, 0.295, 0.1492, 0.9838, 0.2153, 0.62, 0.2065, 0.6254, 0.1995, 0.5142, 0.172, 0.5292, 0.1977, 0.295, 0.1492, 0.9838, 0.2153, 0.6254, 0.1995, 0.6304, 0.1919, 0.9627, 0.1785, 0.9838, 0.2153, 0.6304, 0.1919, 0.9627, 0.1785, 0.6304, 0.1919, 0.6351, 0.1841, 0.9627, 0.1785, 0.6351, 0.1841, 0.6397, 0.1761, 0.5007, 0.1419, 0.5142, 0.172, 0.295, 0.1492, 0.9627, 0.1785, 0.6397, 0.1761, 0.6445, 0.1681, 0.5007, 0.1419, 0.295, 0.1492, 0.3027, 0.1125, 0.9627, 0.1785, 0.6445, 0.1681, 0.6495, 0.1604, 0.9627, 0.1785, 0.6495, 0.1604, 0.6548, 0.1531, 0.9349, 0.1468, 0.9627, 0.1785, 0.6548, 0.1531, 0.9349, 0.1468, 0.6548, 0.1531, 0.6608, 0.1465, 0.488, 0.1099, 0.5007, 0.1419, 0.3027, 0.1125, 0.9349, 0.1468, 0.6608, 0.1465, 0.6991, 0.116, 0.488, 0.1099, 0.3027, 0.1125, 0.3147, 0.07875, 0.9015, 0.1211, 0.9349, 0.1468, 0.6991, 0.116, 0.4755, 0.07821, 0.488, 0.1099, 0.3147, 0.07875, 0.9015, 0.1211, 0.6991, 0.116, 0.7399, 0.09728, 0.864, 0.1023, 0.9015, 0.1211, 0.7399, 0.09728, 0.4755, 0.07821, 0.3147, 0.07875, 0.3323, 0.04886, 0.864, 0.1023, 0.7399, 0.09728, 0.7818, 0.08941, 0.4624, 0.04906, 0.4755, 0.07821, 0.3323, 0.04886, 0.8237, 0.09139, 0.864, 0.1023, 0.7818, 0.08941, 0.4624, 0.04906, 0.3323, 0.04886, 0.357, 0.02369, 0.4481, 0.02479, 0.4624, 0.04906, 0.357, 0.02369, 0.4481, 0.02479, 0.357, 0.02369, 0.3902, 0.004071, 0.4317, 0.007669, 0.4481, 0.02479, 0.3902, 0.004071, 0.4127, 0.0, 0.4317, 0.007669, 0.3902, 0.004071, 0.33, 0.855, 0.3175, 0.8411, 0.3175, 0.8411, 0.33, 0.855, 0.9148, 0.6792, 0.9286, 0.7069, 0.9286, 0.7069, 0.9148, 0.6792, 0.3902, 0.004071, 0.4127, 0.0, 0.4127, 0.0, 0.3902, 0.004071, 0.3175, 0.8411, 0.3061, 0.8309, 0.3061, 0.8309, 0.3175, 0.8411, 0.9286, 0.7069, 0.9434, 0.7343, 0.9434, 0.7343, 0.9286, 0.7069, 0.4127, 0.0, 0.4317, 0.007669, 0.4317, 0.007669, 0.4127, 0.0, 0.3061, 0.8309, 0.2957, 0.8256, 0.2957, 0.8256, 0.3061, 0.8309, 0.9434, 0.7343, 0.9583, 0.7617, 0.9583, 0.7617, 0.9434, 0.7343, 0.4317, 0.007669, 0.4481, 0.02479, 0.4481, 0.02479, 0.4317, 0.007669, 0.2957, 0.8256, 0.2863, 0.8265, 0.2863, 0.8265, 0.2957, 0.8256, 0.9583, 0.7617, 0.9722, 0.789, 0.9722, 0.789, 0.9583, 0.7617, 0.4481, 0.02479, 0.4624, 0.04906, 0.4624, 0.04906, 0.4481, 0.02479, 0.2863, 0.8265, 0.2775, 0.8346, 0.2775, 0.8346, 0.2863, 0.8265, 0.02797, 0.7917, 0.02242, 0.7655, 0.02242, 0.7655, 0.02797, 0.7917, 0.9722, 0.789, 0.9843, 0.8163, 0.9843, 0.8163, 0.9722, 0.789, 0.4624, 0.04906, 0.4755, 0.07821, 0.4755, 0.07821, 0.4624, 0.04906, 0.2775, 0.8346, 0.2693, 0.8511, 0.2693, 0.8511, 0.2775, 0.8346, 0.02242, 0.7655, 0.02384, 0.7372, 0.02384, 0.7372, 0.02242, 0.7655, 0.9843, 0.8163, 0.9936, 0.8437, 0.9936, 0.8437, 0.9843, 0.8163, 0.4755, 0.07821, 0.488, 0.1099, 0.488, 0.1099, 0.4755, 0.07821, 0.2693, 0.8511, 0.2597, 0.8654, 0.2597, 0.8654, 0.2693, 0.8511, 0.02384, 0.7372, 0.03055, 0.7074, 0.03055, 0.7074, 0.02384, 0.7372, 0.9936, 0.8437, 0.9992, 0.8711, 0.9992, 0.8711, 0.9936, 0.8437, 0.488, 0.1099, 0.5007, 0.1419, 0.5007, 0.1419, 0.488, 0.1099, 0.2597, 0.8654, 0.2444, 0.8749, 0.2444, 0.8749, 0.2597, 0.8654, 0.03055, 0.7074, 0.04085, 0.6767, 0.04085, 0.6767, 0.03055, 0.7074, 0.9992, 0.8711, 1.0, 0.8986, 1.0, 0.8986, 0.9992, 0.8711, 0.5007, 0.1419, 0.5142, 0.172, 0.5142, 0.172, 0.5007, 0.1419, 0.2444, 0.8749, 0.2245, 0.8798, 0.2245, 0.8798, 0.2444, 0.8749, 0.04085, 0.6767, 0.05304, 0.6457, 0.05304, 0.6457, 0.04085, 0.6767, 1.0, 0.8986, 0.9952, 0.9264, 0.9952, 0.9264, 1.0, 0.8986, 0.5142, 0.172, 0.5292, 0.1977, 0.5292, 0.1977, 0.5142, 0.172, 0.2245, 0.8798, 0.2012, 0.8807, 0.2012, 0.8807, 0.2245, 0.8798, 0.05304, 0.6457, 0.06543, 0.6153, 0.06543, 0.6153, 0.05304, 0.6457, 0.9952, 0.9264, 0.9867, 0.948, 0.9867, 0.948, 0.9952, 0.9264, 0.5292, 0.1977, 0.5466, 0.2168, 0.5466, 0.2168, 0.5292, 0.1977, 0.2012, 0.8807, 0.1756, 0.878, 0.1756, 0.878, 0.2012, 0.8807, 0.06543, 0.6153, 0.07632, 0.5859, 0.07632, 0.5859, 0.06543, 0.6153, 0.9867, 0.948, 0.9751, 0.966, 0.9751, 0.966, 0.9867, 0.948, 0.5466, 0.2168, 0.5669, 0.2271, 0.5669, 0.2271, 0.5466, 0.2168, 0.1756, 0.878, 0.1489, 0.8721, 0.1489, 0.8721, 0.1756, 0.878, 0.07632, 0.5859, 0.08402, 0.5582, 0.08402, 0.5582, 0.07632, 0.5859, 0.9751, 0.966, 0.961, 0.9803, 0.961, 0.9803, 0.9751, 0.966, 0.5669, 0.2271, 0.591, 0.2262, 0.591, 0.2262, 0.5669, 0.2271, 0.1489, 0.8721, 0.1221, 0.8633, 0.1221, 0.8633, 0.1489, 0.8721, 0.08402, 0.5582, 0.08684, 0.533, 0.08684, 0.533, 0.08402, 0.5582, 0.961, 0.9803, 0.9451, 0.9907, 0.9451, 0.9907, 0.961, 0.9803, 0.591, 0.2262, 0.5997, 0.2229, 0.5997, 0.2229, 0.591, 0.2262, 0.1221, 0.8633, 0.09646, 0.8521, 0.09646, 0.8521, 0.1221, 0.8633, 0.08684, 0.533, 0.08307, 0.5107, 0.08307, 0.5107, 0.08684, 0.533, 0.9451, 0.9907, 0.928, 0.9973, 0.928, 0.9973, 0.9451, 0.9907, 0.5997, 0.2229, 0.6073, 0.2184, 0.6073, 0.2184, 0.5997, 0.2229, 0.09646, 0.8521, 0.07309, 0.839, 0.07309, 0.839, 0.09646, 0.8521, 0.08307, 0.5107, 0.07103, 0.4922, 0.07103, 0.4922, 0.08307, 0.5107, 0.928, 0.9973, 0.9105, 1.0, 0.9105, 1.0, 0.928, 0.9973, 0.6073, 0.2184, 0.614, 0.2129, 0.614, 0.2129, 0.6073, 0.2184, 0.07309, 0.839, 0.05312, 0.8242, 0.05312, 0.8242, 0.07309, 0.839, 0.07103, 0.4922, 0.04902, 0.478, 0.04902, 0.478, 0.07103, 0.4922, 0.9105, 1.0, 0.8932, 0.9987, 0.8932, 0.9987, 0.9105, 1.0, 0.614, 0.2129, 0.62, 0.2065, 0.62, 0.2065, 0.614, 0.2129, 0.05312, 0.8242, 0.03771, 0.8083, 0.03771, 0.8083, 0.05312, 0.8242, 0.04902, 0.478, 0.03427, 0.4688, 0.03427, 0.4688, 0.04902, 0.478, 0.8932, 0.9987, 0.8767, 0.9935, 0.8767, 0.9935, 0.8932, 0.9987, 0.62, 0.2065, 0.6254, 0.1995, 0.6254, 0.1995, 0.62, 0.2065, 0.03771, 0.8083, 0.02797, 0.7917, 0.02797, 0.7917, 0.03771, 0.8083, 0.03427, 0.4688, 0.02214, 0.4556, 0.02214, 0.4556, 0.03427, 0.4688, 0.8767, 0.9935, 0.8618, 0.9842, 0.8618, 0.9842, 0.8767, 0.9935, 0.6254, 0.1995, 0.6304, 0.1919, 0.6304, 0.1919, 0.6254, 0.1995, 0.02214, 0.4556, 0.01264, 0.4392, 0.01264, 0.4392, 0.02214, 0.4556, 0.8618, 0.9842, 0.849, 0.9708, 0.849, 0.9708, 0.8618, 0.9842, 0.6304, 0.1919, 0.6351, 0.1841, 0.6351, 0.1841, 0.6304, 0.1919, 0.01264, 0.4392, 0.005775, 0.4206, 0.005775, 0.4206, 0.01264, 0.4392, 0.849, 0.9708, 0.8391, 0.9532, 0.8391, 0.9532, 0.849, 0.9708, 0.6351, 0.1841, 0.6397, 0.1761, 0.6397, 0.1761, 0.6351, 0.1841, 0.005775, 0.4206, 0.001559, 0.4007, 0.001559, 0.4007, 0.005775, 0.4206, 0.8391, 0.9532, 0.8327, 0.9314, 0.8327, 0.9314, 0.8391, 0.9532, 0.6397, 0.1761, 0.6445, 0.1681, 0.6445, 0.1681, 0.6397, 0.1761, 0.001559, 0.4007, 0.0, 0.3803, 0.0, 0.3803, 0.001559, 0.4007, 0.8327, 0.9314, 0.8249, 0.9055, 0.8249, 0.9055, 0.8327, 0.9314, 0.6445, 0.1681, 0.6495, 0.1604, 0.6495, 0.1604, 0.6445, 0.1681, 0.0, 0.3803, 0.001109, 0.3602, 0.001109, 0.3602, 0.0, 0.3803, 0.8249, 0.9055, 0.8123, 0.8845, 0.8123, 0.8845, 0.8249, 0.9055, 0.6495, 0.1604, 0.6548, 0.1531, 0.6548, 0.1531, 0.6495, 0.1604, 0.001109, 0.3602, 0.004894, 0.3415, 0.004894, 0.3415, 0.001109, 0.3602, 0.8123, 0.8845, 0.7956, 0.8684, 0.7956, 0.8684, 0.8123, 0.8845, 0.6548, 0.1531, 0.6608, 0.1465, 0.6608, 0.1465, 0.6548, 0.1531, 0.004894, 0.3415, 0.01137, 0.3249, 0.01137, 0.3249, 0.004894, 0.3415, 0.7956, 0.8684, 0.7755, 0.8569, 0.7755, 0.8569, 0.7956, 0.8684, 0.6608, 0.1465, 0.6991, 0.116, 0.6991, 0.116, 0.6608, 0.1465, 0.01137, 0.3249, 0.02054, 0.3113, 0.02054, 0.3113, 0.01137, 0.3249, 0.7755, 0.8569, 0.7527, 0.8499, 0.7527, 0.8499, 0.7755, 0.8569, 0.6991, 0.116, 0.7399, 0.09728, 0.7399, 0.09728, 0.6991, 0.116, 0.02054, 0.3113, 0.03241, 0.3017, 0.03241, 0.3017, 0.02054, 0.3113, 0.7527, 0.8499, 0.7278, 0.8473, 0.7278, 0.8473, 0.7527, 0.8499, 0.7399, 0.09728, 0.7818, 0.08941, 0.7818, 0.08941, 0.7399, 0.09728, 0.03241, 0.3017, 0.047, 0.2969, 0.047, 0.2969, 0.03241, 0.3017, 0.7278, 0.8473, 0.7015, 0.8489, 0.7015, 0.8489, 0.7278, 0.8473, 0.7818, 0.08941, 0.8237, 0.09139, 0.8237, 0.09139, 0.7818, 0.08941, 0.047, 0.2969, 0.0666, 0.2982, 0.0666, 0.2982, 0.047, 0.2969, 0.7015, 0.8489, 0.6745, 0.8545, 0.6745, 0.8545, 0.7015, 0.8489, 0.8237, 0.09139, 0.864, 0.1023, 0.864, 0.1023, 0.8237, 0.09139, 0.0666, 0.2982, 0.08631, 0.3065, 0.08631, 0.3065, 0.0666, 0.2982, 0.6745, 0.8545, 0.6475, 0.864, 0.6475, 0.864, 0.6745, 0.8545, 0.864, 0.1023, 0.9015, 0.1211, 0.9015, 0.1211, 0.864, 0.1023, 0.08631, 0.3065, 0.1059, 0.32, 0.1059, 0.32, 0.08631, 0.3065, 0.6475, 0.864, 0.6211, 0.8773, 0.6211, 0.8773, 0.6475, 0.864, 0.9015, 0.1211, 0.9349, 0.1468, 0.9349, 0.1468, 0.9015, 0.1211, 0.1059, 0.32, 0.1253, 0.3372, 0.1253, 0.3372, 0.1059, 0.32, 0.6211, 0.8773, 0.596, 0.8942, 0.596, 0.8942, 0.6211, 0.8773, 0.9349, 0.1468, 0.9627, 0.1785, 0.9627, 0.1785, 0.9349, 0.1468, 0.1253, 0.3372, 0.1441, 0.3565, 0.1441, 0.3565, 0.1253, 0.3372, 0.596, 0.8942, 0.5728, 0.9145, 0.5728, 0.9145, 0.596, 0.8942, 0.9627, 0.1785, 0.9838, 0.2153, 0.9838, 0.2153, 0.9627, 0.1785, 0.1441, 0.3565, 0.1623, 0.3764, 0.1623, 0.3764, 0.1441, 0.3565, 0.5728, 0.9145, 0.5641, 0.9225, 0.5641, 0.9225, 0.5728, 0.9145, 0.9838, 0.2153, 0.9966, 0.256, 0.9966, 0.256, 0.9838, 0.2153, 0.1623, 0.3764, 0.1795, 0.3953, 0.1795, 0.3953, 0.1623, 0.3764, 0.5641, 0.9225, 0.5545, 0.9301, 0.5545, 0.9301, 0.5641, 0.9225, 0.9966, 0.256, 1.0, 0.2999, 1.0, 0.2999, 0.9966, 0.256, 0.1795, 0.3953, 0.1957, 0.4115, 0.1957, 0.4115, 0.1795, 0.3953, 0.5545, 0.9301, 0.5441, 0.9371, 0.5441, 0.9371, 0.5545, 0.9301, 1.0, 0.2999, 0.9925, 0.3459, 0.9925, 0.3459, 1.0, 0.2999, 0.1957, 0.4115, 0.2107, 0.4236, 0.2107, 0.4236, 0.1957, 0.4115, 0.5441, 0.9371, 0.5331, 0.9433, 0.5331, 0.9433, 0.5441, 0.9371, 0.9925, 0.3459, 0.9852, 0.3671, 0.9852, 0.3671, 0.9925, 0.3459, 0.2107, 0.4236, 0.2241, 0.4299, 0.2241, 0.4299, 0.2107, 0.4236, 0.5331, 0.9433, 0.5215, 0.9487, 0.5215, 0.9487, 0.5331, 0.9433, 0.9852, 0.3671, 0.9758, 0.3879, 0.9758, 0.3879, 0.9852, 0.3671, 0.2241, 0.4299, 0.2359, 0.4289, 0.2359, 0.4289, 0.2241, 0.4299, 0.5215, 0.9487, 0.5096, 0.9532, 0.5096, 0.9532, 0.5215, 0.9487, 0.9758, 0.3879, 0.9648, 0.4086, 0.9648, 0.4086, 0.9758, 0.3879, 0.2359, 0.4289, 0.2458, 0.419, 0.2458, 0.419, 0.2359, 0.4289, 0.5096, 0.9532, 0.4973, 0.9565, 0.4973, 0.9565, 0.5096, 0.9532, 0.9648, 0.4086, 0.9529, 0.429, 0.9529, 0.429, 0.9648, 0.4086, 0.2458, 0.419, 0.2619, 0.3851, 0.2619, 0.3851, 0.2458, 0.419, 0.4973, 0.9565, 0.485, 0.9586, 0.485, 0.9586, 0.4973, 0.9565, 0.9529, 0.429, 0.9405, 0.4493, 0.9405, 0.4493, 0.9529, 0.429, 0.2619, 0.3851, 0.2727, 0.3482, 0.2727, 0.3482, 0.2619, 0.3851, 0.485, 0.9586, 0.4726, 0.9594, 0.4726, 0.9594, 0.485, 0.9586, 0.9405, 0.4493, 0.9283, 0.4696, 0.9283, 0.4696, 0.9405, 0.4493, 0.2727, 0.3482, 0.2796, 0.3092, 0.2796, 0.3092, 0.2727, 0.3482, 0.4726, 0.9594, 0.4604, 0.9587, 0.4604, 0.9587, 0.4726, 0.9594, 0.9283, 0.4696, 0.9168, 0.49, 0.9168, 0.49, 0.9283, 0.4696, 0.2796, 0.3092, 0.2839, 0.269, 0.2839, 0.269, 0.2796, 0.3092, 0.4604, 0.9587, 0.4484, 0.9564, 0.4484, 0.9564, 0.4604, 0.9587, 0.9168, 0.49, 0.9065, 0.5104, 0.9065, 0.5104, 0.9168, 0.49, 0.2839, 0.269, 0.2869, 0.2283, 0.2869, 0.2283, 0.2839, 0.269, 0.4484, 0.9564, 0.4369, 0.9525, 0.4369, 0.9525, 0.4484, 0.9564, 0.9065, 0.5104, 0.898, 0.5311, 0.898, 0.5311, 0.9065, 0.5104, 0.2869, 0.2283, 0.2902, 0.1881, 0.2902, 0.1881, 0.2869, 0.2283, 0.4369, 0.9525, 0.4145, 0.9404, 0.4145, 0.9404, 0.4369, 0.9525, 0.898, 0.5311, 0.8919, 0.552, 0.8919, 0.552, 0.898, 0.5311, 0.2902, 0.1881, 0.295, 0.1492, 0.295, 0.1492, 0.2902, 0.1881, 0.4145, 0.9404, 0.3942, 0.9252, 0.3942, 0.9252, 0.4145, 0.9404, 0.8919, 0.552, 0.8887, 0.5733, 0.8887, 0.5733, 0.8919, 0.552, 0.295, 0.1492, 0.3027, 0.1125, 0.3027, 0.1125, 0.295, 0.1492, 0.3942, 0.9252, 0.3758, 0.9078, 0.3758, 0.9078, 0.3942, 0.9252, 0.8887, 0.5733, 0.889, 0.595, 0.889, 0.595, 0.8887, 0.5733, 0.3027, 0.1125, 0.3147, 0.07875, 0.3147, 0.07875, 0.3027, 0.1125, 0.3758, 0.9078, 0.359, 0.8896, 0.359, 0.8896, 0.3758, 0.9078, 0.889, 0.595, 0.8941, 0.6233, 0.8941, 0.6233, 0.889, 0.595, 0.3147, 0.07875, 0.3323, 0.04886, 0.3323, 0.04886, 0.3147, 0.07875, 0.359, 0.8896, 0.3438, 0.8716, 0.3438, 0.8716, 0.359, 0.8896, 0.8941, 0.6233, 0.903, 0.6514, 0.903, 0.6514, 0.8941, 0.6233, 0.3323, 0.04886, 0.357, 0.02369, 0.357, 0.02369, 0.3323, 0.04886, 0.3438, 0.8716, 0.33, 0.855, 0.33, 0.855, 0.3438, 0.8716, 0.903, 0.6514, 0.9148, 0.6792, 0.9148, 0.6792, 0.903, 0.6514, 0.357, 0.02369, 0.3902, 0.004071, 0.3902, 0.004071, 0.357, 0.02369])
me_beziercurve_003.use_remesh_fix_poles = True
me_beziercurve_003.use_remesh_preserve_attributes = False
me_beziercurve_003.use_mirror_vertex_groups = False
me_beziercurve_003.update()

# ---- objects
ob_light = bpy.data.objects.new('Light', light_light)
ob_camera = bpy.data.objects.new('Camera', cam_camera)
ob_beziercurve = bpy.data.objects.new('BezierCurve', me_beziercurve_003)

# ---- transforms, parenting, visibility, modifiers, constraints
ob_light.location = (4.076, 1.005, 5.904)
ob_light.rotation_euler = (0.6503, 0.05522, 1.866)
ob_light.lock_rotations_4d = False
ob_light.empty_display_type = 'ARROWS'
ob_light.color = (0.0, 0.0, 0.0, 0.0)
ob_light.lineart.crease_threshold = 0.0
ob_camera.location = (7.359, -6.926, 4.958)
ob_camera.rotation_euler = (1.109, 0.0, 0.8149)
ob_camera.lock_rotations_4d = False
ob_camera.empty_display_type = 'ARROWS'
ob_camera.color = (0.0, 0.0, 0.0, 0.0)
ob_camera.display_type = 'WIRE'
ob_camera.lineart.crease_threshold = 0.0
ob_beziercurve.location = (0.0, 0.0, 0.0)
ob_beziercurve.lineart.crease_threshold = 0.0

# ---- collection membership
col_collection.objects.link(ob_light)
col_collection.objects.link(ob_camera)
col_collection.objects.link(ob_beziercurve)

# ---- scene / render settings (as saved in the file)
scene.camera = ob_camera
scene.frame_start = 1; scene.frame_end = 250; scene.frame_set(1)
scene.render.engine = 'BLENDER_EEVEE_NEXT'
scene.cycles.use_denoising = False
scene.cycles.samples = 128
scene.cycles.sampling_pattern = 'TABULATED_SOBOL'
scene.cycles.use_adaptive_sampling = False
scene.cycles.use_light_tree = False
scene.view_settings.view_transform = 'Filmic'
bpy.context.view_layer.update()

